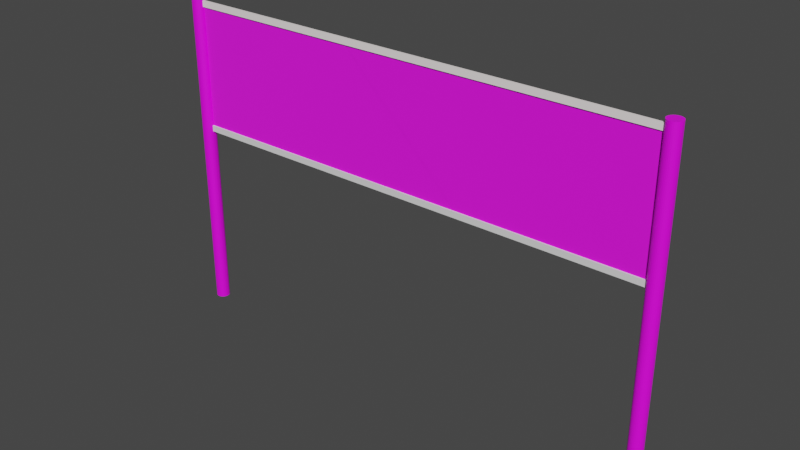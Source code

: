 # Source: Net.blend  (saved by Blender 2.81.8; exported with 4.5.12 LTS)
import bpy
from mathutils import Matrix  # noqa: F401  (used for matrix-valued properties, if any)

bpy.ops.wm.read_factory_settings(use_empty=True)
scene = bpy.context.scene
scene.name = 'Scene'

# ---- collections
col_collection = bpy.data.collections.new('Collection'); scene.collection.children.link(col_collection)

# ---- images (referenced by path relative to the original .blend; pixels are not part of the script)
import os
ASSET_DIR = os.environ.get("B2B_ASSET_DIR", "")  # directory of the original .blend (textures are referenced by path, not embedded)
HERE = os.path.dirname(os.path.abspath(__file__))  # packed textures are extracted next to this script under _unpacked/

def load_image(name, relpath, width, height, colorspace="sRGB"):
    """Load a texture the original file referenced (path relative to the .blend, or extracted next to this script)."""
    p = next((c for c in (os.path.join(HERE, relpath), os.path.join(ASSET_DIR, relpath)) if relpath and os.path.exists(c)), "")
    if p:
        img = bpy.data.images.load(p, check_existing=True)
        img.name = name
    else:  # same state as the original file: an image datablock whose file is absent (Cycles renders it pink)
        img = bpy.data.images.new(name, width, height)
        img.source = "FILE"
        img.filepath = "//" + (relpath or name)
    img.colorspace_settings.name = colorspace
    return img
img_feet1_png = load_image('Feet1.png', 'Feet1.png', 1024, 1024, 'sRGB')
img_feet1_png_001 = load_image('Feet1.png.001', 'Feet1.png', 1024, 1024, 'sRGB')
img_net_png = load_image('Net.png', 'Net.png', 1024, 1024, 'sRGB')
img_net_png_001 = load_image('Net.png.001', 'Net.png', 1024, 1024, 'sRGB')

# ---- materials (node trees are filled in below, after node groups)
mat_material_002 = bpy.data.materials.new('Material.002')
mat_material_002.use_transparent_shadow = False
mat_material_005 = bpy.data.materials.new('Material.005')
mat_material_005.use_transparent_shadow = False
mat_material_003 = bpy.data.materials.new('Material.003')
mat_material_003.use_transparent_shadow = False
mat_material_010 = bpy.data.materials.new('Material.010')
mat_material_010.use_transparent_shadow = False
mat_material_011 = bpy.data.materials.new('Material.011')
mat_material_011.use_transparent_shadow = False

# ---- material node trees
mat_material_002.use_nodes = True; mat_material_002.node_tree.nodes.clear()
_N = mat_material_002.node_tree.nodes; _L = mat_material_002.node_tree.links
n0 = _N.new('ShaderNodeOutputMaterial'); n0.name = 'Material Output'; n0.location = (300, 300)
n1 = _N.new('ShaderNodeBsdfPrincipled'); n1.name = 'Principled BSDF'; n1.location = (10, 300)
n1.distribution = 'GGX'
n1.subsurface_method = 'BURLEY'
n1.inputs[3].default_value = 1.45
n1.inputs[27].default_value = (0.0, 0.0, 0.0, 1.0)
n1.inputs[28].default_value = 1.0
n2 = _N.new('ShaderNodeTexImage'); n2.name = 'Image Texture'; n2.location = (-280, 275)
n2.image = img_feet1_png
_L.new(n1.outputs[0], n0.inputs[0])
_L.new(n2.outputs[0], n1.inputs[0])
n0.is_active_output = True
mat_material_005.use_nodes = True; mat_material_005.node_tree.nodes.clear()
_N = mat_material_005.node_tree.nodes; _L = mat_material_005.node_tree.links
n0 = _N.new('ShaderNodeOutputMaterial'); n0.name = 'Material Output'; n0.location = (300, 300)
n1 = _N.new('ShaderNodeBsdfPrincipled'); n1.name = 'Principled BSDF'; n1.location = (10, 300)
n1.distribution = 'GGX'
n1.subsurface_method = 'BURLEY'
n1.inputs[0].default_value = (1.0, 0.9281, 0.917, 1.0)
n1.inputs[3].default_value = 1.45
n1.inputs[27].default_value = (0.0, 0.0, 0.0, 1.0)
n1.inputs[28].default_value = 1.0
_L.new(n1.outputs[0], n0.inputs[0])
n0.is_active_output = True
mat_material_003.use_nodes = True; mat_material_003.node_tree.nodes.clear()
_N = mat_material_003.node_tree.nodes; _L = mat_material_003.node_tree.links
n0 = _N.new('ShaderNodeOutputMaterial'); n0.name = 'Material Output'; n0.location = (300, 300)
n1 = _N.new('ShaderNodeBsdfPrincipled'); n1.name = 'Principled BSDF'; n1.location = (10, 300)
n1.distribution = 'GGX'
n1.subsurface_method = 'BURLEY'
n1.inputs[3].default_value = 1.45
n1.inputs[27].default_value = (0.0, 0.0, 0.0, 1.0)
n1.inputs[28].default_value = 1.0
n2 = _N.new('ShaderNodeTexImage'); n2.name = 'Image Texture'; n2.location = (-280, 275)
n2.image = img_feet1_png_001
_L.new(n1.outputs[0], n0.inputs[0])
_L.new(n2.outputs[0], n1.inputs[0])
n0.is_active_output = True
mat_material_010.use_nodes = True; mat_material_010.node_tree.nodes.clear()
_N = mat_material_010.node_tree.nodes; _L = mat_material_010.node_tree.links
n0 = _N.new('ShaderNodeOutputMaterial'); n0.name = 'Material Output'; n0.location = (300, 300)
n1 = _N.new('ShaderNodeBsdfPrincipled'); n1.name = 'Principled BSDF'; n1.location = (10, 300)
n1.distribution = 'GGX'
n1.subsurface_method = 'BURLEY'
n1.inputs[2].default_value = 1.0
n1.inputs[3].default_value = 1.45
n1.inputs[9].default_value = (1.0, 1.0, 0.1)
n1.inputs[20].default_value = 0.0
n1.inputs[27].default_value = (0.0, 0.0, 0.0, 1.0)
n1.inputs[28].default_value = 1.0
n2 = _N.new('ShaderNodeTexImage'); n2.name = 'Image Texture'; n2.location = (-280, 275)
n2.image = img_net_png
_L.new(n1.outputs[0], n0.inputs[0])
_L.new(n2.outputs[0], n1.inputs[0])
n0.is_active_output = True
mat_material_011.use_nodes = True; mat_material_011.node_tree.nodes.clear()
_N = mat_material_011.node_tree.nodes; _L = mat_material_011.node_tree.links
n0 = _N.new('ShaderNodeOutputMaterial'); n0.name = 'Material Output'; n0.location = (300, 300)
n1 = _N.new('ShaderNodeBsdfPrincipled'); n1.name = 'Principled BSDF'; n1.location = (10, 300)
n1.distribution = 'GGX'
n1.subsurface_method = 'BURLEY'
n1.inputs[2].default_value = 1.0
n1.inputs[3].default_value = 1.45
n1.inputs[9].default_value = (1.0, 1.0, 0.1)
n1.inputs[20].default_value = 0.0
n1.inputs[27].default_value = (0.0, 0.0, 0.0, 1.0)
n1.inputs[28].default_value = 1.0
n2 = _N.new('ShaderNodeTexImage'); n2.name = 'Image Texture'; n2.location = (-280, 275)
n2.image = img_net_png_001
_L.new(n1.outputs[0], n0.inputs[0])
_L.new(n2.outputs[0], n1.inputs[0])
n0.is_active_output = True

# ---- world
world_world = bpy.data.worlds.new('World'); scene.world = world_world
world_world.use_nodes = True; world_world.node_tree.nodes.clear()
_N = world_world.node_tree.nodes; _L = world_world.node_tree.links
n0 = _N.new('ShaderNodeOutputWorld'); n0.name = 'World Output'; n0.location = (300, 300)
n1 = _N.new('ShaderNodeBackground'); n1.name = 'Background'; n1.location = (10, 300)
n1.inputs[0].default_value = (0.05088, 0.05088, 0.05088, 1.0)
_L.new(n1.outputs[0], n0.inputs[0])
n0.is_active_output = True
world_world.color = (0.05088, 0.05088, 0.05088)
world_world.use_sun_shadow = False
world_world.sun_shadow_jitter_overblur = 0.0

# ---- meshes
me_cylinder = bpy.data.meshes.new('Cylinder')
me_cylinder.from_pydata([(9.885, 1.594, -0.9574), (9.885, 1.594, 1.043), (10.08, 1.574, -0.9574), (10.08, 1.574, 1.043), (10.27, 1.518, -0.9574), (10.27, 1.518, 1.043), (10.44, 1.425, -0.9574), (10.44, 1.425, 1.043), (10.59, 1.301, -0.9574), (10.59, 1.301, 1.043), (10.72, 1.149, -0.9574), (10.72, 1.149, 1.043), (10.81, 0.9764, -0.9574), (10.81, 0.9764, 1.043), (10.87, 0.7888, -0.9574), (10.87, 0.7888, 1.043), (10.88, 0.5937, -0.9574), (10.88, 0.5937, 1.043), (10.87, 0.3986, -0.9574), (10.87, 0.3986, 1.043), (10.81, 0.211, -0.9574), (10.81, 0.211, 1.043), (10.72, 0.0381, -0.9574), (10.72, 0.0381, 1.043), (10.59, -0.1134, -0.9574), (10.59, -0.1134, 1.043), (10.44, -0.2378, -0.9574), (10.44, -0.2378, 1.043), (10.27, -0.3302, -0.9574), (10.27, -0.3302, 1.043), (10.08, -0.3871, -0.9574), (10.08, -0.3871, 1.043), (9.885, -0.4063, -0.9574), (9.885, -0.4063, 1.043), (9.69, -0.3871, -0.9574), (9.69, -0.3871, 1.043), (9.502, -0.3302, -0.9574), (9.502, -0.3302, 1.043), (9.329, -0.2378, -0.9574), (9.329, -0.2378, 1.043), (9.178, -0.1134, -0.9574), (9.178, -0.1134, 1.043), (9.053, 0.0381, -0.9574), (9.053, 0.0381, 1.043), (8.961, 0.211, -0.9574), (8.961, 0.211, 1.043), (8.904, 0.3986, -0.9574), (8.904, 0.3986, 1.043), (8.885, 0.5937, -0.9574), (8.885, 0.5937, 1.043), (8.904, 0.7888, -0.9574), (8.904, 0.7888, 1.043), (8.961, 0.9764, -0.9574), (8.961, 0.9764, 1.043), (9.053, 1.149, -0.9574), (9.053, 1.149, 1.043), (9.178, 1.301, -0.9574), (9.178, 1.301, 1.043), (9.329, 1.425, -0.9574), (9.329, 1.425, 1.043), (9.502, 1.518, -0.9574), (9.502, 1.518, 1.043), (9.69, 1.574, -0.9574), (9.69, 1.574, 1.043)], [], [(0, 1, 3, 2), (2, 3, 5, 4), (4, 5, 7, 6), (6, 7, 9, 8), (8, 9, 11, 10), (10, 11, 13, 12), (12, 13, 15, 14), (14, 15, 17, 16), (16, 17, 19, 18), (18, 19, 21, 20), (20, 21, 23, 22), (22, 23, 25, 24), (24, 25, 27, 26), (26, 27, 29, 28), (28, 29, 31, 30), (30, 31, 33, 32), (32, 33, 35, 34), (34, 35, 37, 36), (36, 37, 39, 38), (38, 39, 41, 40), (40, 41, 43, 42), (42, 43, 45, 44), (44, 45, 47, 46), (46, 47, 49, 48), (48, 49, 51, 50), (50, 51, 53, 52), (52, 53, 55, 54), (54, 55, 57, 56), (56, 57, 59, 58), (58, 59, 61, 60), (3, 1, 63, 61, 59, 57, 55, 53, 51, 49, 47, 45, 43, 41, 39, 37, 35, 33, 31, 29, 27, 25, 23, 21, 19, 17, 15, 13, 11, 9, 7, 5), (60, 61, 63, 62), (62, 63, 1, 0), (0, 2, 4, 6, 8, 10, 12, 14, 16, 18, 20, 22, 24, 26, 28, 30, 32, 34, 36, 38, 40, 42, 44, 46, 48, 50, 52, 54, 56, 58, 60, 62)])
_uv = me_cylinder.uv_layers.new(name='UVMap')
_uv.uv.foreach_set('vector', [1.0, 0.5, 1.0, 1.0, 0.9688, 1.0, 0.9688, 0.5, 0.9688, 0.5, 0.9688, 1.0, 0.9375, 1.0, 0.9375, 0.5, 0.9375, 0.5, 0.9375, 1.0, 0.9062, 1.0, 0.9062, 0.5, 0.9062, 0.5, 0.9062, 1.0, 0.875, 1.0, 0.875, 0.5, 0.875, 0.5, 0.875, 1.0, 0.8438, 1.0, 0.8438, 0.5, 0.8438, 0.5, 0.8438, 1.0, 0.8125, 1.0, 0.8125, 0.5, 0.8125, 0.5, 0.8125, 1.0, 0.7812, 1.0, 0.7812, 0.5, 0.7812, 0.5, 0.7812, 1.0, 0.75, 1.0, 0.75, 0.5, 0.75, 0.5, 0.75, 1.0, 0.7188, 1.0, 0.7188, 0.5, 0.7188, 0.5, 0.7188, 1.0, 0.6875, 1.0, 0.6875, 0.5, 0.6875, 0.5, 0.6875, 1.0, 0.6562, 1.0, 0.6562, 0.5, 0.6562, 0.5, 0.6562, 1.0, 0.625, 1.0, 0.625, 0.5, 0.625, 0.5, 0.625, 1.0, 0.5938, 1.0, 0.5938, 0.5, 0.5938, 0.5, 0.5938, 1.0, 0.5625, 1.0, 0.5625, 0.5, 0.5625, 0.5, 0.5625, 1.0, 0.5312, 1.0, 0.5312, 0.5, 0.5312, 0.5, 0.5312, 1.0, 0.5, 1.0, 0.5, 0.5, 0.5, 0.5, 0.5, 1.0, 0.4688, 1.0, 0.4688, 0.5, 0.4688, 0.5, 0.4688, 1.0, 0.4375, 1.0, 0.4375, 0.5, 0.4375, 0.5, 0.4375, 1.0, 0.4062, 1.0, 0.4062, 0.5, 0.4062, 0.5, 0.4062, 1.0, 0.375, 1.0, 0.375, 0.5, 0.375, 0.5, 0.375, 1.0, 0.3438, 1.0, 0.3438, 0.5, 0.3438, 0.5, 0.3438, 1.0, 0.3125, 1.0, 0.3125, 0.5, 0.3125, 0.5, 0.3125, 1.0, 0.2812, 1.0, 0.2812, 0.5, 0.2812, 0.5, 0.2812, 1.0, 0.25, 1.0, 0.25, 0.5, 0.25, 0.5, 0.25, 1.0, 0.2188, 1.0, 0.2188, 0.5, 0.2188, 0.5, 0.2188, 1.0, 0.1875, 1.0, 0.1875, 0.5, 0.1875, 0.5, 0.1875, 1.0, 0.1562, 1.0, 0.1562, 0.5, 0.1562, 0.5, 0.1562, 1.0, 0.125, 1.0, 0.125, 0.5, 0.125, 0.5, 0.125, 1.0, 0.09375, 1.0, 0.09375, 0.5, 0.09375, 0.5, 0.09375, 1.0, 0.0625, 1.0, 0.0625, 0.5, 0.1995, 0.4846, 0.1547, 0.4703, 0.1136, 0.4474, 0.07766, 0.417, 0.04838, 0.3802, 0.02686, 0.3384, 0.01391, 0.2931, 0.01003, 0.2462, 0.01537, 0.1995, 0.02973, 0.1547, 0.05256, 0.1136, 0.08297, 0.07766, 0.1198, 0.04838, 0.1616, 0.02686, 0.2069, 0.01391, 0.2538, 0.01003, 0.3005, 0.01537, 0.3453, 0.02973, 0.3864, 0.05256, 0.4223, 0.08297, 0.4516, 0.1198, 0.4731, 0.1616, 0.4861, 0.2069, 0.49, 0.2538, 0.4846, 0.3005, 0.4703, 0.3453, 0.4474, 0.3864, 0.417, 0.4223, 0.3802, 0.4516, 0.3384, 0.4731, 0.2931, 0.4861, 0.2462, 0.49, 0.0625, 0.5, 0.0625, 1.0, 0.03125, 1.0, 0.03125, 0.5, 0.03125, 0.5, 0.03125, 1.0, 0.0, 1.0, 0.0, 0.5, 0.987, 0.2123, 0.9751, 0.1668, 0.9546, 0.1245, 0.9261, 0.08697, 0.8909, 0.05575, 0.8503, 0.03198, 0.8059, 0.0166, 0.7593, 0.01018, 0.7123, 0.01298, 0.6668, 0.02489, 0.6245, 0.04545, 0.587, 0.07387, 0.5557, 0.1091, 0.532, 0.1497, 0.5166, 0.1941, 0.5102, 0.2407, 0.513, 0.2877, 0.5249, 0.3332, 0.5454, 0.3755, 0.5739, 0.413, 0.6091, 0.4443, 0.6497, 0.468, 0.6941, 0.4834, 0.7407, 0.4898, 0.7877, 0.487, 0.8332, 0.4751, 0.8755, 0.4546, 0.913, 0.4261, 0.9443, 0.3909, 0.968, 0.3503, 0.9834, 0.3059, 0.9898, 0.2593])
me_cylinder.materials.append(mat_material_002)
me_cylinder.use_remesh_preserve_volume = False
me_cylinder.use_remesh_preserve_attributes = False
me_cylinder.use_mirror_vertex_groups = False
me_cylinder.update()
me_cube_001 = bpy.data.meshes.new('Cube.001')
me_cube_001.from_pydata([(-1.0, -1.0, -1.0), (-1.0, -1.0, 1.0), (-1.0, 1.0, -1.0), (-1.0, 1.0, 1.0), (1.0, -1.0, -1.0), (1.0, -1.0, 1.0), (1.0, 1.0, -1.0), (1.0, 1.0, 1.0)], [], [(0, 1, 3, 2), (2, 3, 7, 6), (6, 7, 5, 4), (4, 5, 1, 0), (2, 6, 4, 0), (7, 3, 1, 5)])
_uv = me_cube_001.uv_layers.new(name='UVMap')
_uv.uv.foreach_set('vector', [0.375, 0.0, 0.625, 0.0, 0.625, 0.25, 0.375, 0.25, 0.375, 0.25, 0.625, 0.25, 0.625, 0.5, 0.375, 0.5, 0.375, 0.5, 0.625, 0.5, 0.625, 0.75, 0.375, 0.75, 0.375, 0.75, 0.625, 0.75, 0.625, 1.0, 0.375, 1.0, 0.125, 0.5, 0.375, 0.5, 0.375, 0.75, 0.125, 0.75, 0.625, 0.5, 0.875, 0.5, 0.875, 0.75, 0.625, 0.75])
me_cube_001.materials.append(mat_material_005)
me_cube_001.use_remesh_preserve_volume = False
me_cube_001.use_remesh_preserve_attributes = False
me_cube_001.use_mirror_vertex_groups = False
me_cube_001.update()
me_cylinder_001 = bpy.data.meshes.new('Cylinder.001')
me_cylinder_001.from_pydata([(9.885, 1.594, -0.9574), (9.885, 1.594, 1.043), (10.08, 1.574, -0.9574), (10.08, 1.574, 1.043), (10.27, 1.518, -0.9574), (10.27, 1.518, 1.043), (10.44, 1.425, -0.9574), (10.44, 1.425, 1.043), (10.59, 1.301, -0.9574), (10.59, 1.301, 1.043), (10.72, 1.149, -0.9574), (10.72, 1.149, 1.043), (10.81, 0.9764, -0.9574), (10.81, 0.9764, 1.043), (10.87, 0.7888, -0.9574), (10.87, 0.7888, 1.043), (10.88, 0.5937, -0.9574), (10.88, 0.5937, 1.043), (10.87, 0.3986, -0.9574), (10.87, 0.3986, 1.043), (10.81, 0.211, -0.9574), (10.81, 0.211, 1.043), (10.72, 0.0381, -0.9574), (10.72, 0.0381, 1.043), (10.59, -0.1134, -0.9574), (10.59, -0.1134, 1.043), (10.44, -0.2378, -0.9574), (10.44, -0.2378, 1.043), (10.27, -0.3302, -0.9574), (10.27, -0.3302, 1.043), (10.08, -0.3871, -0.9574), (10.08, -0.3871, 1.043), (9.885, -0.4063, -0.9574), (9.885, -0.4063, 1.043), (9.69, -0.3871, -0.9574), (9.69, -0.3871, 1.043), (9.502, -0.3302, -0.9574), (9.502, -0.3302, 1.043), (9.329, -0.2378, -0.9574), (9.329, -0.2378, 1.043), (9.178, -0.1134, -0.9574), (9.178, -0.1134, 1.043), (9.053, 0.0381, -0.9574), (9.053, 0.0381, 1.043), (8.961, 0.211, -0.9574), (8.961, 0.211, 1.043), (8.904, 0.3986, -0.9574), (8.904, 0.3986, 1.043), (8.885, 0.5937, -0.9574), (8.885, 0.5937, 1.043), (8.904, 0.7888, -0.9574), (8.904, 0.7888, 1.043), (8.961, 0.9764, -0.9574), (8.961, 0.9764, 1.043), (9.053, 1.149, -0.9574), (9.053, 1.149, 1.043), (9.178, 1.301, -0.9574), (9.178, 1.301, 1.043), (9.329, 1.425, -0.9574), (9.329, 1.425, 1.043), (9.502, 1.518, -0.9574), (9.502, 1.518, 1.043), (9.69, 1.574, -0.9574), (9.69, 1.574, 1.043)], [], [(0, 1, 3, 2), (2, 3, 5, 4), (4, 5, 7, 6), (6, 7, 9, 8), (8, 9, 11, 10), (10, 11, 13, 12), (12, 13, 15, 14), (14, 15, 17, 16), (16, 17, 19, 18), (18, 19, 21, 20), (20, 21, 23, 22), (22, 23, 25, 24), (24, 25, 27, 26), (26, 27, 29, 28), (28, 29, 31, 30), (30, 31, 33, 32), (32, 33, 35, 34), (34, 35, 37, 36), (36, 37, 39, 38), (38, 39, 41, 40), (40, 41, 43, 42), (42, 43, 45, 44), (44, 45, 47, 46), (46, 47, 49, 48), (48, 49, 51, 50), (50, 51, 53, 52), (52, 53, 55, 54), (54, 55, 57, 56), (56, 57, 59, 58), (58, 59, 61, 60), (3, 1, 63, 61, 59, 57, 55, 53, 51, 49, 47, 45, 43, 41, 39, 37, 35, 33, 31, 29, 27, 25, 23, 21, 19, 17, 15, 13, 11, 9, 7, 5), (60, 61, 63, 62), (62, 63, 1, 0), (0, 2, 4, 6, 8, 10, 12, 14, 16, 18, 20, 22, 24, 26, 28, 30, 32, 34, 36, 38, 40, 42, 44, 46, 48, 50, 52, 54, 56, 58, 60, 62)])
_uv = me_cylinder_001.uv_layers.new(name='UVMap')
_uv.uv.foreach_set('vector', [1.0, 0.5, 1.0, 1.0, 0.9688, 1.0, 0.9688, 0.5, 0.9688, 0.5, 0.9688, 1.0, 0.9375, 1.0, 0.9375, 0.5, 0.9375, 0.5, 0.9375, 1.0, 0.9062, 1.0, 0.9062, 0.5, 0.9062, 0.5, 0.9062, 1.0, 0.875, 1.0, 0.875, 0.5, 0.875, 0.5, 0.875, 1.0, 0.8438, 1.0, 0.8438, 0.5, 0.8438, 0.5, 0.8438, 1.0, 0.8125, 1.0, 0.8125, 0.5, 0.8125, 0.5, 0.8125, 1.0, 0.7812, 1.0, 0.7812, 0.5, 0.7812, 0.5, 0.7812, 1.0, 0.75, 1.0, 0.75, 0.5, 0.75, 0.5, 0.75, 1.0, 0.7188, 1.0, 0.7188, 0.5, 0.7188, 0.5, 0.7188, 1.0, 0.6875, 1.0, 0.6875, 0.5, 0.6875, 0.5, 0.6875, 1.0, 0.6562, 1.0, 0.6562, 0.5, 0.6562, 0.5, 0.6562, 1.0, 0.625, 1.0, 0.625, 0.5, 0.625, 0.5, 0.625, 1.0, 0.5938, 1.0, 0.5938, 0.5, 0.5938, 0.5, 0.5938, 1.0, 0.5625, 1.0, 0.5625, 0.5, 0.5625, 0.5, 0.5625, 1.0, 0.5312, 1.0, 0.5312, 0.5, 0.5312, 0.5, 0.5312, 1.0, 0.5, 1.0, 0.5, 0.5, 0.5, 0.5, 0.5, 1.0, 0.4688, 1.0, 0.4688, 0.5, 0.4688, 0.5, 0.4688, 1.0, 0.4375, 1.0, 0.4375, 0.5, 0.4375, 0.5, 0.4375, 1.0, 0.4062, 1.0, 0.4062, 0.5, 0.4062, 0.5, 0.4062, 1.0, 0.375, 1.0, 0.375, 0.5, 0.375, 0.5, 0.375, 1.0, 0.3438, 1.0, 0.3438, 0.5, 0.3438, 0.5, 0.3438, 1.0, 0.3125, 1.0, 0.3125, 0.5, 0.3125, 0.5, 0.3125, 1.0, 0.2812, 1.0, 0.2812, 0.5, 0.2812, 0.5, 0.2812, 1.0, 0.25, 1.0, 0.25, 0.5, 0.25, 0.5, 0.25, 1.0, 0.2188, 1.0, 0.2188, 0.5, 0.2188, 0.5, 0.2188, 1.0, 0.1875, 1.0, 0.1875, 0.5, 0.1875, 0.5, 0.1875, 1.0, 0.1562, 1.0, 0.1562, 0.5, 0.1562, 0.5, 0.1562, 1.0, 0.125, 1.0, 0.125, 0.5, 0.125, 0.5, 0.125, 1.0, 0.09375, 1.0, 0.09375, 0.5, 0.09375, 0.5, 0.09375, 1.0, 0.0625, 1.0, 0.0625, 0.5, 0.1995, 0.4846, 0.1547, 0.4703, 0.1136, 0.4474, 0.07766, 0.417, 0.04838, 0.3802, 0.02686, 0.3384, 0.01391, 0.2931, 0.01003, 0.2462, 0.01537, 0.1995, 0.02973, 0.1547, 0.05256, 0.1136, 0.08297, 0.07766, 0.1198, 0.04838, 0.1616, 0.02686, 0.2069, 0.01391, 0.2538, 0.01003, 0.3005, 0.01537, 0.3453, 0.02973, 0.3864, 0.05256, 0.4223, 0.08297, 0.4516, 0.1198, 0.4731, 0.1616, 0.4861, 0.2069, 0.49, 0.2538, 0.4846, 0.3005, 0.4703, 0.3453, 0.4474, 0.3864, 0.417, 0.4223, 0.3802, 0.4516, 0.3384, 0.4731, 0.2931, 0.4861, 0.2462, 0.49, 0.0625, 0.5, 0.0625, 1.0, 0.03125, 1.0, 0.03125, 0.5, 0.03125, 0.5, 0.03125, 1.0, 0.0, 1.0, 0.0, 0.5, 0.987, 0.2123, 0.9751, 0.1668, 0.9546, 0.1245, 0.9261, 0.08697, 0.8909, 0.05575, 0.8503, 0.03198, 0.8059, 0.0166, 0.7593, 0.01018, 0.7123, 0.01298, 0.6668, 0.02489, 0.6245, 0.04545, 0.587, 0.07387, 0.5557, 0.1091, 0.532, 0.1497, 0.5166, 0.1941, 0.5102, 0.2407, 0.513, 0.2877, 0.5249, 0.3332, 0.5454, 0.3755, 0.5739, 0.413, 0.6091, 0.4443, 0.6497, 0.468, 0.6941, 0.4834, 0.7407, 0.4898, 0.7877, 0.487, 0.8332, 0.4751, 0.8755, 0.4546, 0.913, 0.4261, 0.9443, 0.3909, 0.968, 0.3503, 0.9834, 0.3059, 0.9898, 0.2593])
me_cylinder_001.materials.append(mat_material_003)
me_cylinder_001.use_remesh_preserve_volume = False
me_cylinder_001.use_remesh_preserve_attributes = False
me_cylinder_001.use_mirror_vertex_groups = False
me_cylinder_001.update()
me_cube_002 = bpy.data.meshes.new('Cube.002')
me_cube_002.from_pydata([(-1.0, -1.0, -1.0), (-1.0, -1.0, 1.0), (-1.0, 1.0, -1.0), (-1.0, 1.0, 1.0), (1.0, -1.0, -1.0), (1.0, -1.0, 1.0), (1.0, 1.0, -1.0), (1.0, 1.0, 1.0)], [], [(0, 1, 3, 2), (2, 3, 7, 6), (6, 7, 5, 4), (4, 5, 1, 0), (2, 6, 4, 0), (7, 3, 1, 5)])
_uv = me_cube_002.uv_layers.new(name='UVMap')
_uv.uv.foreach_set('vector', [0.375, 0.0, 0.625, 0.0, 0.625, 0.25, 0.375, 0.25, 0.375, 0.25, 0.625, 0.25, 0.625, 0.5, 0.375, 0.5, 0.375, 0.5, 0.625, 0.5, 0.625, 0.75, 0.375, 0.75, 0.375, 0.75, 0.625, 0.75, 0.625, 1.0, 0.375, 1.0, 0.125, 0.5, 0.375, 0.5, 0.375, 0.75, 0.125, 0.75, 0.625, 0.5, 0.875, 0.5, 0.875, 0.75, 0.625, 0.75])
me_cube_002.use_remesh_preserve_volume = False
me_cube_002.use_remesh_preserve_attributes = False
me_cube_002.use_mirror_vertex_groups = False
me_cube_002.update()
me_plane = bpy.data.meshes.new('Plane')
me_plane.from_pydata([(-1.0, -1.0, 0.0), (1.0, -1.0, 0.0), (-1.0, 1.0, 0.0), (1.0, 1.0, 0.0)], [], [(0, 1, 3, 2)])
_uv = me_plane.uv_layers.new(name='UVMap')
_uv.uv.foreach_set('vector', [0.0, 0.0, 1.0, 0.0, 1.0, 1.0, 0.0, 1.0])
me_plane.materials.append(mat_material_010)
me_plane.use_remesh_preserve_volume = False
me_plane.use_remesh_preserve_attributes = False
me_plane.use_mirror_vertex_groups = False
me_plane.update()
me_plane_001 = bpy.data.meshes.new('Plane.001')
me_plane_001.from_pydata([(-1.0, -1.0, 0.0), (1.0, -1.0, 0.0), (-1.0, 1.0, 0.0), (1.0, 1.0, 0.0)], [], [(0, 1, 3, 2)])
_uv = me_plane_001.uv_layers.new(name='UVMap')
_uv.uv.foreach_set('vector', [0.0, 0.0, 1.0, 0.0, 1.0, 1.0, 0.0, 1.0])
me_plane_001.materials.append(mat_material_011)
me_plane_001.use_remesh_preserve_volume = False
me_plane_001.use_remesh_preserve_attributes = False
me_plane_001.use_mirror_vertex_groups = False
me_plane_001.update()

# ---- objects
ob_cylinder = bpy.data.objects.new('Cylinder', me_cylinder)
ob_cube = bpy.data.objects.new('Cube', me_cube_001)
ob_cylinder_001 = bpy.data.objects.new('Cylinder.001', me_cylinder_001)
ob_cube_001 = bpy.data.objects.new('Cube.001', me_cube_002)
ob_plane = bpy.data.objects.new('Plane', me_plane)
ob_plane_001 = bpy.data.objects.new('Plane.001', me_plane_001)

# ---- transforms, parenting, visibility, modifiers, constraints
ob_cylinder.location = (0.0, -2.861, 3.689)
ob_cylinder.scale = (0.1246, 0.1246, 2.974)
ob_cylinder.lineart.crease_threshold = 0.0
ob_cube.location = (5.721, -2.794, 6.651)
ob_cube.scale = (-4.497, -0.02141, -0.05534)
ob_cube.lineart.crease_threshold = 0.0
ob_cylinder_001.location = (8.988, -2.861, 3.689)
ob_cylinder_001.scale = (0.1246, 0.1246, 2.974)
ob_cylinder_001.lineart.crease_threshold = 0.0
ob_cube_001.location = (5.721, -2.794, 4.356)
ob_cube_001.scale = (-4.497, -0.02141, -0.05534)
ob_cube_001.lineart.crease_threshold = 0.0
ob_plane.location = (5.734, -2.788, 5.472)
ob_plane.rotation_euler = (1.571, -0.0, 0.0)
ob_plane.scale = (4.448, 1.184, 1.0)
ob_plane.lineart.crease_threshold = 0.0
ob_plane_001.location = (5.734, -2.788, 5.472)
ob_plane_001.rotation_euler = (1.571, -0.0, 3.142)
ob_plane_001.scale = (4.448, 1.184, 1.0)
ob_plane_001.lineart.crease_threshold = 0.0

# ---- collection membership
col_collection.objects.link(ob_cylinder)
col_collection.objects.link(ob_cube)
col_collection.objects.link(ob_cylinder_001)
col_collection.objects.link(ob_cube_001)
col_collection.objects.link(ob_plane)
col_collection.objects.link(ob_plane_001)

# ---- scene / render settings (as saved in the file)
scene.frame_start = 1; scene.frame_end = 250; scene.frame_set(1)
scene.render.engine = 'BLENDER_EEVEE_NEXT'
scene.cycles.use_denoising = False
scene.cycles.samples = 128
scene.cycles.sampling_pattern = 'TABULATED_SOBOL'
scene.cycles.use_adaptive_sampling = False
scene.cycles.use_light_tree = False
scene.view_settings.view_transform = 'Filmic'
bpy.context.view_layer.update()

# ---- added for rendering (the .blend has no active camera and no usable light): camera, sun
cam_auto = bpy.data.cameras.new('AutoCamera')
cam_auto.lens = 50.0
cam_auto.sensor_width = 36.0
cam_auto.clip_end = 1000.0
ob_auto_camera = bpy.data.objects.new('AutoCamera', cam_auto)
scene.collection.objects.link(ob_auto_camera)
ob_auto_camera.location = (15.8938, -14.988, 11.9502)
ob_auto_camera.rotation_euler = (1.09748, -7.21219e-08, 0.694738)
scene.camera = ob_auto_camera
light_auto_sun = bpy.data.lights.new('AutoSun', 'SUN')
light_auto_sun.energy = 3.0
light_auto_sun.angle = 0.0523599
ob_auto_sun = bpy.data.objects.new('AutoSun', light_auto_sun)
scene.collection.objects.link(ob_auto_sun)
ob_auto_sun.rotation_euler = (0.872665, 0.174533, 0.523599)
bpy.context.view_layer.update()
